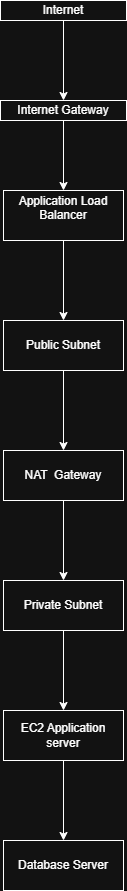

The diagram above was exported from draw.io. Its source (the exported page's mxGraphModel, read from the mxfile embedded in the PNG):
<mxGraphModel dx="1042" dy="527" grid="1" gridSize="10" guides="1" tooltips="1" connect="1" arrows="1" fold="1" page="1" pageScale="1" pageWidth="827" pageHeight="1169" math="0" shadow="0">
  <root>
    <mxCell id="0" />
    <mxCell id="1" parent="0" />
    <mxCell id="kGfXkH0snXMIMBTpNzt2-4" edge="1" parent="1" source="kGfXkH0snXMIMBTpNzt2-2" style="edgeStyle=orthogonalEdgeStyle;rounded=0;orthogonalLoop=1;jettySize=auto;html=1;" target="kGfXkH0snXMIMBTpNzt2-3" value="">
      <mxGeometry relative="1" as="geometry" />
    </mxCell>
    <mxCell id="kGfXkH0snXMIMBTpNzt2-2" parent="1" style="rounded=0;whiteSpace=wrap;html=1;" value="Internet" vertex="1">
      <mxGeometry height="20" width="126" x="354" y="30" as="geometry" />
    </mxCell>
    <mxCell id="kGfXkH0snXMIMBTpNzt2-8" edge="1" parent="1" source="kGfXkH0snXMIMBTpNzt2-3" style="edgeStyle=orthogonalEdgeStyle;rounded=0;orthogonalLoop=1;jettySize=auto;html=1;" target="kGfXkH0snXMIMBTpNzt2-7" value="">
      <mxGeometry relative="1" as="geometry" />
    </mxCell>
    <mxCell id="kGfXkH0snXMIMBTpNzt2-3" parent="1" style="rounded=0;whiteSpace=wrap;html=1;" value="Internet Gateway" vertex="1">
      <mxGeometry height="20" width="126" x="354" y="130" as="geometry" />
    </mxCell>
    <mxCell id="kGfXkH0snXMIMBTpNzt2-12" edge="1" parent="1" source="kGfXkH0snXMIMBTpNzt2-7" style="edgeStyle=orthogonalEdgeStyle;rounded=0;orthogonalLoop=1;jettySize=auto;html=1;" target="kGfXkH0snXMIMBTpNzt2-11" value="">
      <mxGeometry relative="1" as="geometry" />
    </mxCell>
    <mxCell id="kGfXkH0snXMIMBTpNzt2-7" parent="1" style="whiteSpace=wrap;html=1;rounded=0;" value="&#10;Application Load Balancer&#10;&#10;" vertex="1">
      <mxGeometry height="50" width="120" x="357" y="220" as="geometry" />
    </mxCell>
    <mxCell id="kGfXkH0snXMIMBTpNzt2-14" edge="1" parent="1" source="kGfXkH0snXMIMBTpNzt2-11" style="edgeStyle=orthogonalEdgeStyle;rounded=0;orthogonalLoop=1;jettySize=auto;html=1;" target="kGfXkH0snXMIMBTpNzt2-13" value="">
      <mxGeometry relative="1" as="geometry" />
    </mxCell>
    <mxCell id="kGfXkH0snXMIMBTpNzt2-11" parent="1" style="whiteSpace=wrap;html=1;rounded=0;" value="Public Subnet" vertex="1">
      <mxGeometry height="50" width="120" x="357" y="350" as="geometry" />
    </mxCell>
    <mxCell id="kGfXkH0snXMIMBTpNzt2-16" edge="1" parent="1" source="kGfXkH0snXMIMBTpNzt2-13" style="edgeStyle=orthogonalEdgeStyle;rounded=0;orthogonalLoop=1;jettySize=auto;html=1;" target="kGfXkH0snXMIMBTpNzt2-15" value="">
      <mxGeometry relative="1" as="geometry" />
    </mxCell>
    <mxCell id="kGfXkH0snXMIMBTpNzt2-13" parent="1" style="whiteSpace=wrap;html=1;rounded=0;" value="NAT&amp;nbsp; Gateway" vertex="1">
      <mxGeometry height="50" width="120" x="357" y="480" as="geometry" />
    </mxCell>
    <mxCell id="kGfXkH0snXMIMBTpNzt2-18" edge="1" parent="1" source="kGfXkH0snXMIMBTpNzt2-15" style="edgeStyle=orthogonalEdgeStyle;rounded=0;orthogonalLoop=1;jettySize=auto;html=1;" target="kGfXkH0snXMIMBTpNzt2-17" value="">
      <mxGeometry relative="1" as="geometry" />
    </mxCell>
    <mxCell id="kGfXkH0snXMIMBTpNzt2-15" parent="1" style="whiteSpace=wrap;html=1;rounded=0;" value="Private Subnet" vertex="1">
      <mxGeometry height="50" width="120" x="357" y="610" as="geometry" />
    </mxCell>
    <mxCell id="kGfXkH0snXMIMBTpNzt2-20" edge="1" parent="1" source="kGfXkH0snXMIMBTpNzt2-17" style="edgeStyle=orthogonalEdgeStyle;rounded=0;orthogonalLoop=1;jettySize=auto;html=1;" target="kGfXkH0snXMIMBTpNzt2-19" value="">
      <mxGeometry relative="1" as="geometry" />
    </mxCell>
    <mxCell id="kGfXkH0snXMIMBTpNzt2-17" parent="1" style="whiteSpace=wrap;html=1;rounded=0;" value="EC2 Application server" vertex="1">
      <mxGeometry height="50" width="120" x="357" y="740" as="geometry" />
    </mxCell>
    <mxCell id="kGfXkH0snXMIMBTpNzt2-19" parent="1" style="whiteSpace=wrap;html=1;rounded=0;" value="Database Server" vertex="1">
      <mxGeometry height="50" width="120" x="357" y="870" as="geometry" />
    </mxCell>
  </root>
</mxGraphModel>